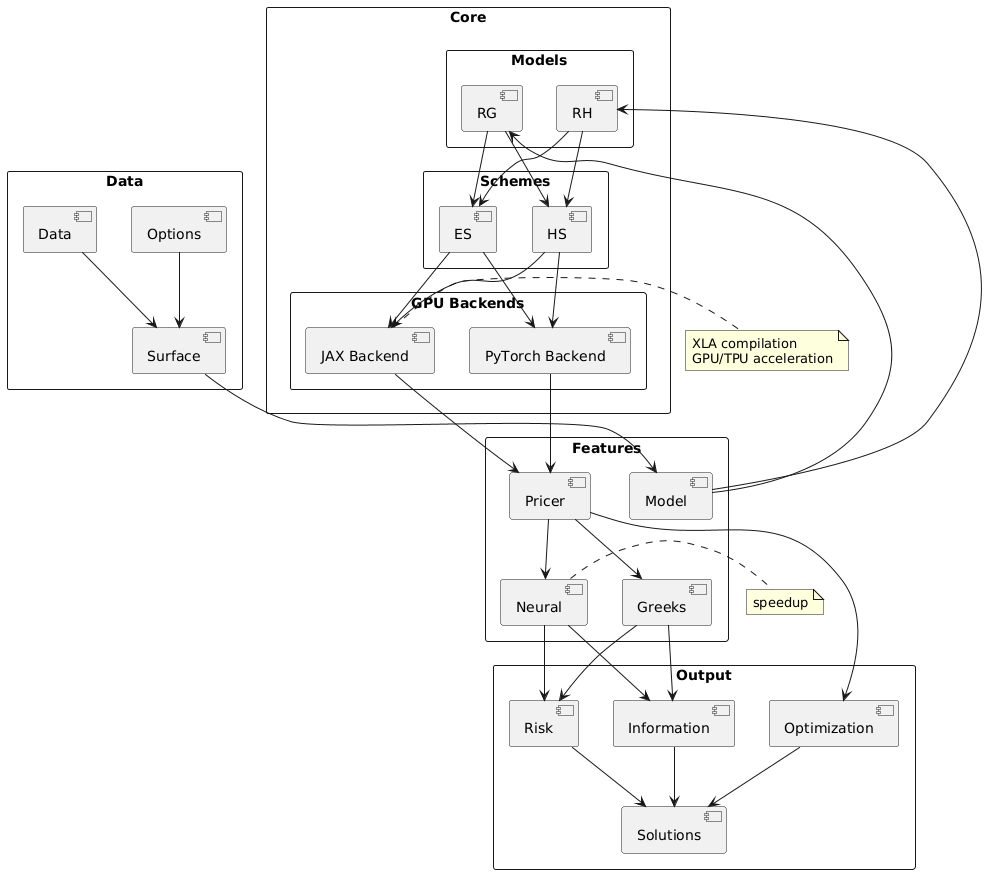

The diagram above was rendered by PlantUML. Its source (embedded in the PNG):
@startuml
rectangle "Data" {
  [Data] as market
  [Options] as options
  [Surface] as surface
}

rectangle "Core" {
  rectangle "GPU Backends" {
    [JAX Backend] as jax
    [PyTorch Backend] as torch
  }
  
  rectangle "Models" {
    [RG] as rb
    [RH] as rh
  }
  
  rectangle "Schemes" {
    [ES] as euler
    [HS] as hybrid
  }
}

rectangle "Features" {
  [Neural] as nn
  [Model] as calibrator
  [Pricer] as mc
  [Greeks] as greeks
}

rectangle "Output" {
  [Risk] as risk
  [Optimization] as portfolio
  [Information] as Information
  [Solutions] as solutions
}

market --> surface
options --> surface
surface --> calibrator
calibrator --> rb
calibrator --> rh

rb --> euler
rb --> hybrid
rh --> euler
rh --> hybrid

euler --> jax
euler --> torch
hybrid --> jax
hybrid --> torch

jax --> mc
torch --> mc
mc --> greeks
mc --> nn

nn --> risk
greeks --> risk
nn --> Information
greeks --> Information

risk --> solutions
portfolio --> solutions
Information --> solutions

mc --> portfolio

note right of jax : XLA compilation\nGPU/TPU acceleration
note right of nn : speedup
@enduml